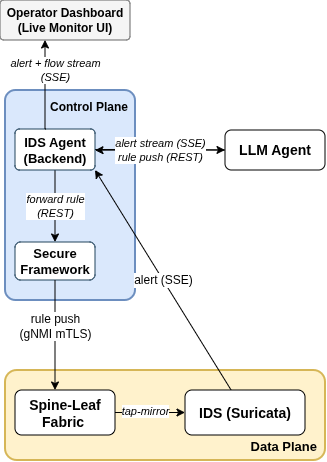

The diagram above was exported from draw.io. Its source (the exported page's mxGraphModel, read from the mxfile embedded in the PNG):
<mxGraphModel dx="560" dy="330" grid="1" gridSize="10" guides="1" tooltips="1" connect="1" arrows="1" fold="1" page="1" pageScale="1" pageWidth="525" pageHeight="660" math="0" shadow="0">
  <root>
    <mxCell id="0" />
    <mxCell id="1" parent="0" />
    <mxCell id="ui" parent="1" style="rounded=1;whiteSpace=wrap;html=1;fillColor=#f5f5f5;strokeColor=#666666;strokeWidth=1;fontSize=12;fontStyle=1;align=center;verticalAlign=middle;arcSize=9;" value="Operator Dashboard&#10;(Live Monitor UI)" vertex="1">
      <mxGeometry height="40" width="130" x="35" y="50" as="geometry" />
    </mxCell>
    <mxCell id="orch_band" parent="1" style="rounded=1;whiteSpace=wrap;html=1;fillColor=#dae8fc;strokeColor=#6c8ebf;strokeWidth=2;arcSize=8;convertToSvg=0;svgWhiteSpace=wrap;verticalAlign=top;align=right;fontStyle=1;spacingTop=3;spacingLeft=8;spacingRight=5;spacingBottom=5;" value="Control Plane" vertex="1">
      <mxGeometry height="210" width="130" x="40" y="140" as="geometry" />
    </mxCell>
    <mxCell id="NcUw_NuyBjyXwNZlAzcc-4" edge="1" parent="1" source="ids_agent" style="edgeStyle=orthogonalEdgeStyle;rounded=0;orthogonalLoop=1;jettySize=auto;html=1;" target="pep" value="&lt;span style=&quot;color: rgb(0, 0, 0); font-family: Helvetica; font-size: 11px; font-style: italic; font-variant-ligatures: normal; font-variant-caps: normal; font-weight: 400; letter-spacing: normal; orphans: 2; text-align: center; text-indent: 0px; text-transform: none; widows: 2; word-spacing: 0px; -webkit-text-stroke-width: 0px; white-space: nowrap; background-color: rgb(255, 255, 255); text-decoration-thickness: initial; text-decoration-style: initial; text-decoration-color: initial; display: inline !important; float: none;&quot;&gt;forward rule&lt;/span&gt;&lt;br style=&quot;forced-color-adjust: none; color: rgb(0, 0, 0); font-family: Helvetica; font-size: 11px; font-style: italic; font-variant-ligatures: normal; font-variant-caps: normal; font-weight: 400; letter-spacing: normal; orphans: 2; text-align: center; text-indent: 0px; text-transform: none; widows: 2; word-spacing: 0px; -webkit-text-stroke-width: 0px; white-space: nowrap; text-decoration-thickness: initial; text-decoration-style: initial; text-decoration-color: initial;&quot;&gt;&lt;span style=&quot;color: rgb(0, 0, 0); font-family: Helvetica; font-size: 11px; font-style: italic; font-variant-ligatures: normal; font-variant-caps: normal; font-weight: 400; letter-spacing: normal; orphans: 2; text-align: center; text-indent: 0px; text-transform: none; widows: 2; word-spacing: 0px; -webkit-text-stroke-width: 0px; white-space: nowrap; background-color: rgb(255, 255, 255); text-decoration-thickness: initial; text-decoration-style: initial; text-decoration-color: initial; display: inline !important; float: none;&quot;&gt;(REST)&lt;/span&gt;">
      <mxGeometry relative="1" as="geometry" />
    </mxCell>
    <mxCell id="NcUw_NuyBjyXwNZlAzcc-5" edge="1" parent="1" source="ids_agent" style="edgeStyle=orthogonalEdgeStyle;rounded=0;orthogonalLoop=1;jettySize=auto;html=1;" target="agent">
      <mxGeometry relative="1" as="geometry" />
    </mxCell>
    <mxCell id="ids_agent" parent="1" style="rounded=1;whiteSpace=wrap;html=1;fillColor=#ffffff;strokeColor=#23445d;strokeWidth=1;fontSize=13;fontStyle=1;align=center;verticalAlign=middle;arcSize=11;" value="&lt;div&gt;IDS Agent&lt;br&gt;(Backend)&lt;/div&gt;" vertex="1">
      <mxGeometry height="41" width="80" x="50" y="179" as="geometry" />
    </mxCell>
    <mxCell id="pep" parent="1" style="rounded=1;whiteSpace=wrap;html=1;fillColor=#ffffff;strokeColor=#23445d;strokeWidth=1;fontSize=13;fontStyle=1;align=center;verticalAlign=middle;" value="Secure Framework" vertex="1">
      <mxGeometry height="38" width="80" x="50" y="292" as="geometry" />
    </mxCell>
    <mxCell id="NcUw_NuyBjyXwNZlAzcc-6" edge="1" parent="1" source="agent" style="edgeStyle=orthogonalEdgeStyle;rounded=0;orthogonalLoop=1;jettySize=auto;html=1;exitX=0;exitY=0.5;exitDx=0;exitDy=0;" value="&lt;font style=&quot;color: rgb(0, 0, 0);&quot;&gt;&lt;span style=&quot;font-family: Helvetica; font-size: 11px; font-style: italic; font-variant-ligatures: normal; font-variant-caps: normal; font-weight: 400; letter-spacing: normal; orphans: 2; text-align: center; text-indent: 0px; text-transform: none; widows: 2; word-spacing: 0px; -webkit-text-stroke-width: 0px; white-space: nowrap; background-color: rgb(255, 255, 255); text-decoration-thickness: initial; text-decoration-style: initial; text-decoration-color: initial; float: none; display: inline !important;&quot;&gt;alert stream (SSE)&lt;/span&gt;&lt;br style=&quot;forced-color-adjust: none; font-family: Helvetica; font-size: 11px; font-style: italic; font-variant-ligatures: normal; font-variant-caps: normal; font-weight: 400; letter-spacing: normal; orphans: 2; text-align: center; text-indent: 0px; text-transform: none; widows: 2; word-spacing: 0px; -webkit-text-stroke-width: 0px; white-space: nowrap; text-decoration-thickness: initial; text-decoration-style: initial; text-decoration-color: initial;&quot;&gt;&lt;span style=&quot;font-family: Helvetica; font-size: 11px; font-style: italic; font-variant-ligatures: normal; font-variant-caps: normal; font-weight: 400; letter-spacing: normal; orphans: 2; text-align: center; text-indent: 0px; text-transform: none; widows: 2; word-spacing: 0px; -webkit-text-stroke-width: 0px; white-space: nowrap; background-color: rgb(255, 255, 255); text-decoration-thickness: initial; text-decoration-style: initial; text-decoration-color: initial; float: none; display: inline !important;&quot;&gt;rule push (REST)&lt;/span&gt;&lt;/font&gt;">
      <mxGeometry relative="1" x="0.0031" as="geometry">
        <mxPoint as="offset" />
        <Array as="points">
          <mxPoint x="200" y="200" />
          <mxPoint x="200" y="200" />
        </Array>
        <mxPoint x="130" y="200.2" as="targetPoint" />
      </mxGeometry>
    </mxCell>
    <mxCell id="agent" parent="1" style="rounded=1;whiteSpace=wrap;html=1;fillColor=#ffffff;strokeColor=#000000;strokeWidth=1;fontSize=14;fontStyle=1;align=center;verticalAlign=middle;arcSize=16;" value="LLM Agent" vertex="1">
      <mxGeometry height="40" width="100" x="260" y="180" as="geometry" />
    </mxCell>
    <mxCell id="data_band" parent="1" style="rounded=1;whiteSpace=wrap;html=1;fillColor=#fff2cc;strokeColor=#d6b656;strokeWidth=2;arcSize=13;align=right;verticalAlign=bottom;labelBackgroundColor=none;spacingLeft=8;spacingTop=0;spacing=5;spacingRight=3;" value="&lt;span style=&quot;color: rgb(0, 0, 0); font-family: Helvetica; font-size: 13px; font-style: normal; font-variant-ligatures: normal; font-variant-caps: normal; font-weight: 700; letter-spacing: normal; orphans: 2; text-indent: 0px; text-transform: none; widows: 2; word-spacing: 0px; -webkit-text-stroke-width: 0px; white-space: nowrap; text-decoration-thickness: initial; text-decoration-style: initial; text-decoration-color: initial; float: none; display: inline !important;&quot;&gt;Data Plane&lt;/span&gt;" vertex="1">
      <mxGeometry height="90" width="320" x="40" y="420" as="geometry" />
    </mxCell>
    <mxCell id="NcUw_NuyBjyXwNZlAzcc-8" edge="1" parent="1" source="fabric" style="edgeStyle=orthogonalEdgeStyle;rounded=0;orthogonalLoop=1;jettySize=auto;html=1;" target="ids" value="&lt;i style=&quot;&quot;&gt;&lt;font style=&quot;color: rgb(0, 0, 0);&quot;&gt;tap-mirror&lt;/font&gt;&lt;/i&gt;">
      <mxGeometry relative="1" x="-0.1429" y="3" as="geometry">
        <mxPoint y="1" as="offset" />
      </mxGeometry>
    </mxCell>
    <mxCell id="fabric" parent="1" style="rounded=1;whiteSpace=wrap;html=1;fillColor=#ffffff;strokeColor=#000000;strokeWidth=1;fontSize=14;fontStyle=1;align=center;verticalAlign=middle;arcSize=15;" value="Spine-Leaf Fabric&amp;nbsp;" vertex="1">
      <mxGeometry height="45" width="100" x="50" y="440" as="geometry" />
    </mxCell>
    <mxCell id="NcUw_NuyBjyXwNZlAzcc-7" edge="1" parent="1" source="ids" style="rounded=0;orthogonalLoop=1;jettySize=auto;html=1;entryX=1;entryY=1;entryDx=0;entryDy=0;" target="ids_agent" value="&lt;span style=&quot;font-family: Helvetica; font-size: 12px; font-style: normal; font-variant-ligatures: normal; font-variant-caps: normal; letter-spacing: normal; orphans: 2; text-align: center; text-indent: 0px; text-transform: none; widows: 2; word-spacing: 0px; -webkit-text-stroke-width: 0px; white-space: nowrap; background-color: rgb(255, 255, 255); text-decoration-thickness: initial; text-decoration-style: initial; text-decoration-color: initial; float: none; display: inline !important;&quot;&gt;&lt;font style=&quot;color: rgb(0, 0, 0);&quot;&gt;alert (SSE)&lt;/font&gt;&lt;/span&gt;">
      <mxGeometry relative="1" as="geometry" />
    </mxCell>
    <mxCell id="ids" parent="1" style="rounded=1;whiteSpace=wrap;html=1;fillColor=#ffffff;strokeColor=#000000;strokeWidth=1;fontSize=14;fontStyle=1;align=center;verticalAlign=middle;arcSize=16;" value="IDS (Suricata)" vertex="1">
      <mxGeometry height="45" width="120" x="220" y="440" as="geometry" />
    </mxCell>
    <mxCell id="NcUw_NuyBjyXwNZlAzcc-2" edge="1" parent="1" style="edgeStyle=orthogonalEdgeStyle;rounded=0;orthogonalLoop=1;jettySize=auto;html=1;" value="&lt;span style=&quot;color: rgb(0, 0, 0); font-family: Helvetica; font-size: 11px; font-style: italic; font-variant-ligatures: normal; font-variant-caps: normal; font-weight: 400; letter-spacing: normal; orphans: 2; text-align: center; text-indent: 0px; text-transform: none; widows: 2; word-spacing: 0px; -webkit-text-stroke-width: 0px; white-space: nowrap; background-color: rgb(255, 255, 255); text-decoration-thickness: initial; text-decoration-style: initial; text-decoration-color: initial; display: inline !important; float: none;&quot;&gt;alert + flow stream&lt;/span&gt;&lt;br style=&quot;forced-color-adjust: none; color: rgb(0, 0, 0); font-family: Helvetica; font-size: 11px; font-style: italic; font-variant-ligatures: normal; font-variant-caps: normal; font-weight: 400; letter-spacing: normal; orphans: 2; text-align: center; text-indent: 0px; text-transform: none; widows: 2; word-spacing: 0px; -webkit-text-stroke-width: 0px; white-space: nowrap; text-decoration-thickness: initial; text-decoration-style: initial; text-decoration-color: initial;&quot;&gt;&lt;span style=&quot;color: rgb(0, 0, 0); font-family: Helvetica; font-size: 11px; font-style: italic; font-variant-ligatures: normal; font-variant-caps: normal; font-weight: 400; letter-spacing: normal; orphans: 2; text-align: center; text-indent: 0px; text-transform: none; widows: 2; word-spacing: 0px; -webkit-text-stroke-width: 0px; white-space: nowrap; background-color: rgb(255, 255, 255); text-decoration-thickness: initial; text-decoration-style: initial; text-decoration-color: initial; display: inline !important; float: none;&quot;&gt;(SSE)&lt;/span&gt;">
      <mxGeometry relative="1" x="0.3332" y="-10" as="geometry">
        <mxPoint as="offset" />
        <Array as="points">
          <mxPoint x="80" y="178.98" />
        </Array>
        <mxPoint x="81" y="178.98" as="sourcePoint" />
        <mxPoint x="80" y="89.98" as="targetPoint" />
      </mxGeometry>
    </mxCell>
    <mxCell id="NcUw_NuyBjyXwNZlAzcc-3" edge="1" parent="1" source="pep" style="edgeStyle=orthogonalEdgeStyle;rounded=0;orthogonalLoop=1;jettySize=auto;html=1;entryX=0.4;entryY=0;entryDx=0;entryDy=0;entryPerimeter=0;" target="fabric" value="&lt;font style=&quot;color: rgb(0, 0, 0);&quot;&gt;&lt;span style=&quot;font-family: Helvetica; font-size: 12px; font-style: normal; font-variant-ligatures: normal; font-variant-caps: normal; letter-spacing: normal; orphans: 2; text-align: center; text-indent: 0px; text-transform: none; widows: 2; word-spacing: 0px; -webkit-text-stroke-width: 0px; white-space: nowrap; background-color: rgb(255, 255, 255); text-decoration-thickness: initial; text-decoration-style: initial; text-decoration-color: initial; float: none; display: inline !important;&quot;&gt;rule push&lt;/span&gt;&lt;br style=&quot;forced-color-adjust: none; font-family: Helvetica; font-size: 12px; font-style: normal; font-variant-ligatures: normal; font-variant-caps: normal; letter-spacing: normal; orphans: 2; text-align: center; text-indent: 0px; text-transform: none; widows: 2; word-spacing: 0px; -webkit-text-stroke-width: 0px; white-space: nowrap; text-decoration-thickness: initial; text-decoration-style: initial; text-decoration-color: initial;&quot;&gt;&lt;span style=&quot;font-family: Helvetica; font-size: 12px; font-style: normal; font-variant-ligatures: normal; font-variant-caps: normal; letter-spacing: normal; orphans: 2; text-align: center; text-indent: 0px; text-transform: none; widows: 2; word-spacing: 0px; -webkit-text-stroke-width: 0px; white-space: nowrap; background-color: rgb(255, 255, 255); text-decoration-thickness: initial; text-decoration-style: initial; text-decoration-color: initial; float: none; display: inline !important;&quot;&gt;(gNMI mTLS)&lt;/span&gt;&lt;/font&gt;">
      <mxGeometry relative="1" x="-0.1667" as="geometry">
        <mxPoint as="offset" />
      </mxGeometry>
    </mxCell>
  </root>
</mxGraphModel>